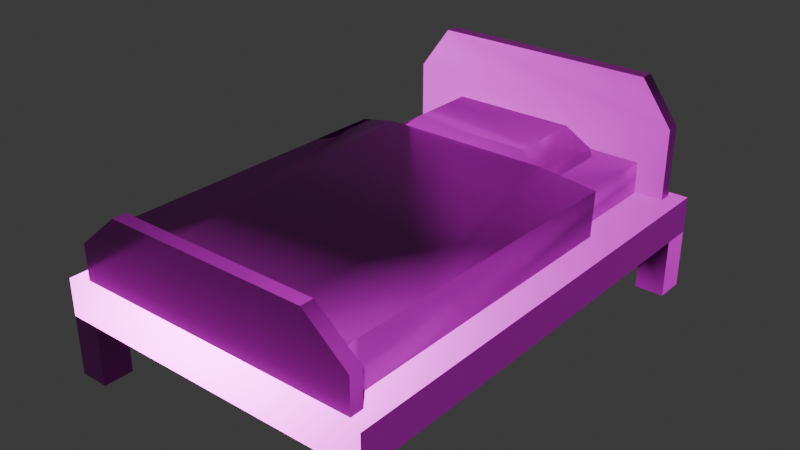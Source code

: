 # Source: bed-blue.blend  (saved by Blender 5.0.119; exported with 4.5.12 LTS)
import bpy
from mathutils import Matrix  # noqa: F401  (used for matrix-valued properties, if any)

bpy.ops.wm.read_factory_settings(use_empty=True)
scene = bpy.context.scene
scene.name = 'Scene'

# ---- collections
col_collection = bpy.data.collections.new('Collection'); scene.collection.children.link(col_collection)

# ---- images (referenced by path relative to the original .blend; pixels are not part of the script)
import os
ASSET_DIR = os.environ.get("B2B_ASSET_DIR", "")  # directory of the original .blend (textures are referenced by path, not embedded)
HERE = os.path.dirname(os.path.abspath(__file__))  # packed textures are extracted next to this script under _unpacked/

def load_image(name, relpath, width, height, colorspace="sRGB"):
    """Load a texture the original file referenced (path relative to the .blend, or extracted next to this script)."""
    p = next((c for c in (os.path.join(HERE, relpath), os.path.join(ASSET_DIR, relpath)) if relpath and os.path.exists(c)), "")
    if p:
        img = bpy.data.images.load(p, check_existing=True)
        img.name = name
    else:  # same state as the original file: an image datablock whose file is absent (Cycles renders it pink)
        img = bpy.data.images.new(name, width, height)
        img.source = "FILE"
        img.filepath = "//" + (relpath or name)
    img.colorspace_settings.name = colorspace
    return img
img_bed_blue_worm_001_height_png = load_image('bed-blue_WORM.001_Height.png', 'textures/bed-blue/bed-blue_WORM.001_Height.png', 1024, 1024, 'Non-Color')
img_bed_blue_worm_001_basecolor_png = load_image('bed-blue_WORM.001_BaseColor.png', 'textures/bed-blue/bed-blue_WORM.001_BaseColor.png', 1024, 1024, 'sRGB')
img_bed_blue_worm_001_metallic_png = load_image('bed-blue_WORM.001_Metallic.png', 'textures/bed-blue/bed-blue_WORM.001_Metallic.png', 1024, 1024, 'Non-Color')
img_bed_blue_worm_001_roughness_png = load_image('bed-blue_WORM.001_Roughness.png', 'textures/bed-blue/bed-blue_WORM.001_Roughness.png', 1024, 1024, 'Non-Color')
img_bed_blue_worm_001_normal_png = load_image('bed-blue_WORM.001_Normal.png', 'textures/bed-blue/bed-blue_WORM.001_Normal.png', 1024, 1024, 'Non-Color')

# ---- materials (node trees are filled in below, after node groups)
mat_worm_001 = bpy.data.materials.new('WORM.001')
mat_worm_001.use_backface_culling_lightprobe_volume = False
mat_worm_001.use_transparent_shadow = False

# ---- material node trees
mat_worm_001.use_nodes = True; mat_worm_001.node_tree.nodes.clear()
_N = mat_worm_001.node_tree.nodes; _L = mat_worm_001.node_tree.links
n0 = _N.new('ShaderNodeBsdfPrincipled'); n0.name = 'Principled BSDF'; n0.location = (10, 300)
n0.distribution = 'GGX'
n0.subsurface_method = 'RANDOM_WALK_SKIN'
n0.inputs[3].default_value = 1.45
n0.inputs[27].default_value = (0.0, 0.0, 0.0, 1.0)
n0.inputs[28].default_value = 1.0
n1 = _N.new('ShaderNodeOutputMaterial'); n1.name = 'Material Output'; n1.location = (300, 300)
n2 = _N.new('ShaderNodeTexImage'); n2.name = 'Image Texture'; n2.location = (84, -876)
n2.label = 'Displacement'
n2.image = img_bed_blue_worm_001_height_png
n3 = _N.new('ShaderNodeDisplacement'); n3.name = 'Displacement'; n3.location = (110, -400)
n4 = _N.new('ShaderNodeTexImage'); n4.name = 'Image Texture.001'; n4.location = (84, -36)
n4.label = 'Base Color'
n4.image = img_bed_blue_worm_001_basecolor_png
n5 = _N.new('ShaderNodeTexImage'); n5.name = 'Image Texture.002'; n5.location = (84, -316)
n5.label = 'Metallic'
n5.image = img_bed_blue_worm_001_metallic_png
n6 = _N.new('ShaderNodeTexImage'); n6.name = 'Image Texture.003'; n6.location = (84, -596)
n6.label = 'Roughness'
n6.image = img_bed_blue_worm_001_roughness_png
n7 = _N.new('ShaderNodeTexImage'); n7.name = 'Image Texture.004'; n7.location = (84, -1156)
n7.label = 'Normal'
n7.image = img_bed_blue_worm_001_normal_png
n8 = _N.new('ShaderNodeNormalMap'); n8.name = 'Normal Map'; n8.location = (-240, -620)
n9 = _N.new('ShaderNodeMapping'); n9.name = 'Mapping'; n9.location = (229, -36)
n10 = _N.new('NodeReroute'); n10.name = 'Reroute'; n10.location = (34, -706)
n10.width = 14
n10.socket_idname = 'NodeSocketVector'
n11 = _N.new('ShaderNodeTexCoord'); n11.name = 'Texture Coordinate'; n11.location = (29, -36)
n12 = _N.new('NodeFrame'); n12.name = 'Frame'; n12.location = (-1269, 336)
n12.label = 'Mapping'
n12.width = 398
n13 = _N.new('NodeFrame'); n13.name = 'Frame.001'; n13.location = (-624, 536)
n13.label = 'Textures'
n13.width = 353
n2.parent = n13
n4.parent = n13
n5.parent = n13
n6.parent = n13
n7.parent = n13
n9.parent = n12
n10.parent = n13
n11.parent = n12
_L.new(n0.outputs[0], n1.inputs[0])
_L.new(n2.outputs[0], n3.inputs[0])
_L.new(n3.outputs[0], n1.inputs[2])
_L.new(n4.outputs[0], n0.inputs[0])
_L.new(n5.outputs[0], n0.inputs[1])
_L.new(n6.outputs[0], n0.inputs[2])
_L.new(n7.outputs[0], n8.inputs[1])
_L.new(n8.outputs[0], n0.inputs[5])
_L.new(n10.outputs[0], n4.inputs[0])
_L.new(n10.outputs[0], n5.inputs[0])
_L.new(n10.outputs[0], n6.inputs[0])
_L.new(n10.outputs[0], n2.inputs[0])
_L.new(n10.outputs[0], n7.inputs[0])
_L.new(n9.outputs[0], n10.inputs[0])
_L.new(n11.outputs[2], n9.inputs[0])
n1.is_active_output = True

# ---- world
world_world = bpy.data.worlds.new('World'); scene.world = world_world
world_world.use_nodes = True; world_world.node_tree.nodes.clear()
_N = world_world.node_tree.nodes; _L = world_world.node_tree.links
n0 = _N.new('ShaderNodeOutputWorld'); n0.name = 'World Output'; n0.location = (200, 100)
n1 = _N.new('ShaderNodeBackground'); n1.name = 'Background'; n1.location = (-200, 100)
n1.inputs[0].default_value = (0.05088, 0.05088, 0.05088, 1.0)
_L.new(n1.outputs[0], n0.inputs[0])
n0.is_active_output = True
world_world.color = (0.05088, 0.05088, 0.05088)
world_world.sun_shadow_jitter_overblur = 0.0

# ---- meshes
me_bed_blue_lod_1 = bpy.data.meshes.new('Bed-Blue-LOD-1')
me_bed_blue_lod_1.from_pydata([(-0.875, 1.167, 8.692e-08), (-0.875, 1.167, 0.2917), (-0.7292, 1.167, 8.692e-08), (-0.7292, 1.167, 0.2917), (-0.875, 1.021, 8.692e-08), (-0.875, 1.021, 0.2917), (-0.7292, 1.021, 8.692e-08), (-0.7292, 1.021, 0.2917), (0.5833, 1.167, 8.692e-08), (0.5833, 1.167, 0.2917), (0.7292, 1.167, 8.692e-08), (0.7292, 1.167, 0.2917), (0.5833, 1.021, 8.692e-08), (0.5833, 1.021, 0.2917), (0.7292, 1.021, 8.692e-08), (0.7292, 1.021, 0.2917), (0.5833, -1.021, 8.692e-08), (0.5833, -1.021, 0.2917), (0.7292, -1.021, 8.692e-08), (0.7292, -1.021, 0.2917), (0.5833, -1.167, 8.692e-08), (0.5833, -1.167, 0.2917), (0.7292, -1.167, 8.692e-08), (0.7292, -1.167, 0.2917), (-0.875, -1.021, 8.692e-08), (-0.875, -1.021, 0.2917), (-0.7292, -1.021, 8.692e-08), (-0.7292, -1.021, 0.2917), (-0.875, -1.167, 8.692e-08), (-0.875, -1.167, 0.2917), (-0.7292, -1.167, 8.692e-08), (-0.7292, -1.167, 0.2917), (-0.875, 1.167, 0.474), (-0.7292, 1.167, 0.474), (-0.7292, 1.021, 0.474), (-0.875, 1.021, 0.474), (0.5833, 1.167, 0.474), (0.7292, 1.167, 0.474), (0.7292, 1.021, 0.474), (0.5833, 1.021, 0.474), (0.5833, -1.021, 0.474), (0.7292, -1.021, 0.474), (0.7292, -1.167, 0.474), (0.5833, -1.167, 0.474), (-0.875, -1.021, 0.474), (-0.7292, -1.021, 0.474), (-0.7292, -1.167, 0.474), (-0.875, -1.167, 0.474), (-0.7948, 1.127, 0.4647), (-0.7948, 1.061, 0.4647), (0.649, 1.127, 0.4647), (0.649, 1.061, 0.4647), (-0.636, 1.127, 1.048), (-0.636, 1.061, 1.048), (0.4901, 1.127, 1.048), (0.4901, 1.061, 1.048), (-0.7948, 1.127, 0.8293), (0.649, 1.127, 0.8293), (0.649, 1.061, 0.8293), (-0.7948, 1.061, 0.8293), (0.649, -1.061, 0.4647), (0.649, -1.127, 0.4647), (-0.7948, -1.061, 0.4647), (-0.7948, -1.127, 0.4647), (0.4324, -1.061, 0.8293), (0.4324, -1.127, 0.8293), (-0.5782, -1.061, 0.8293), (-0.5782, -1.127, 0.8293), (-0.7948, -1.127, 0.647), (-0.7948, -1.061, 0.647), (0.649, -1.127, 0.647), (0.649, -1.061, 0.647), (-0.6562, 1.05, 0.4594), (-0.6562, 1.05, 0.6331), (0.5104, 1.05, 0.4594), (0.5104, 1.05, 0.6326), (-0.6562, -1.05, 0.4594), (-0.6562, -1.05, 0.6344), (0.5104, -1.05, 0.4594), (0.5104, -1.05, 0.6344), (-0.4424, -1.011, 0.6344), (0.2237, -1.011, 0.6344), (-0.6562, -1.008, 0.6344), (0.5104, -1.008, 0.4594), (-0.6562, -1.008, 0.4594), (0.5104, -1.008, 0.6344), (-0.5359, 0.5017, 0.6519), (0.3172, 0.5017, 0.6515), (-0.6562, 0.5257, 0.6524), (-0.6562, 0.525, 0.4594), (0.5104, 0.5256, 0.6518), (0.5104, 0.525, 0.4594), (0.3172, 0.5017, 0.6102), (-0.5359, 0.5017, 0.6106), (0.3172, 0.9778, 0.594), (-0.5359, 0.9779, 0.5944), (0.1977, 0.9043, 0.7836), (0.1977, 0.5358, 0.7836), (-0.4165, 0.5358, 0.7836), (-0.4165, 0.9043, 0.7836), (-0.5189, 0.5181, 0.6961), (-0.5189, 0.9657, 0.6742), (0.3001, 0.9657, 0.6742), (0.3001, 0.5181, 0.6961), (0.5833, -1.008, 0.4594), (0.5833, 0.525, 0.4594), (-0.7288, -1.008, 0.7076), (-0.7416, 0.525, 0.6949), (-0.5359, 0.5024, 0.7437), (-0.7292, 0.525, 0.4594), (0.5909, 0.525, 0.6997), (0.3172, 0.5024, 0.7437), (0.5831, -1.008, 0.7075), (-0.7292, -1.008, 0.4594), (0.2237, -1.011, 0.7073), (-0.4424, -1.011, 0.7073)], [], [(0, 1, 3, 2), (2, 3, 7, 6), (6, 7, 5, 4), (4, 5, 1, 0), (2, 6, 4, 0), (3, 1, 32, 33), (8, 9, 11, 10), (10, 11, 15, 14), (14, 15, 13, 12), (12, 13, 9, 8), (10, 14, 12, 8), (23, 19, 41, 42), (16, 17, 19, 18), (18, 19, 23, 22), (22, 23, 21, 20), (20, 21, 17, 16), (18, 22, 20, 16), (5, 25, 44, 35), (24, 25, 27, 26), (26, 27, 31, 30), (30, 31, 29, 28), (28, 29, 25, 24), (26, 30, 28, 24), (21, 23, 42, 43), (19, 15, 38, 41), (1, 5, 35, 32), (11, 9, 36, 37), (15, 11, 37, 38), (29, 31, 46, 47), (34, 35, 44, 45), (38, 39, 40, 41), (45, 40, 39, 34), (9, 3, 33, 36), (25, 29, 47, 44), (31, 21, 43, 46), (58, 57, 54, 55), (49, 51, 58, 59), (36, 39, 38, 37), (36, 33, 34, 39), (32, 35, 34, 33), (53, 55, 54, 52), (56, 59, 53, 52), (57, 56, 52, 54), (48, 56, 57, 50), (58, 55, 53, 59), (48, 49, 59, 56), (51, 50, 57, 58), (62, 69, 71, 60), (63, 61, 70, 68), (40, 43, 42, 41), (46, 43, 40, 45), (44, 47, 46, 45), (64, 66, 67, 65), (70, 65, 67, 68), (69, 68, 67, 66), (70, 71, 64, 65), (61, 60, 71, 70), (62, 63, 68, 69), (71, 69, 66, 64), (78, 76, 72, 74), (72, 76, 77, 73), (21, 31, 27, 17), (15, 19, 17, 13), (3, 9, 13, 7), (7, 27, 25, 5), (17, 27, 7, 13), (90, 87, 111, 110), (87, 86, 108, 111), (82, 80, 115, 106), (75, 74, 72, 73), (86, 88, 107, 108), (79, 77, 76, 78), (78, 74, 75, 79), (80, 81, 114, 115), (91, 90, 110, 105), (83, 91, 105, 104), (105, 110, 112, 104), (114, 111, 108, 115), (112, 110, 111, 114), (113, 106, 107, 109), (115, 108, 107, 106), (81, 85, 112, 114), (89, 84, 113, 109), (88, 89, 109, 107), (85, 83, 104, 112), (84, 82, 106, 113), (101, 100, 98, 99), (97, 96, 99, 98), (102, 101, 99, 96), (103, 102, 96, 97), (100, 103, 97, 98), (93, 92, 103, 100), (92, 94, 102, 103), (94, 95, 101, 102), (95, 93, 100, 101), (79, 75, 73, 77)])
me_bed_blue_lod_1.polygons.foreach_set('use_smooth', [True] * 96)
_k = set([(0, 1), (0, 2), (0, 4), (1, 32), (2, 3), (2, 6), (3, 9), (4, 5), (4, 6), (5, 25), (6, 7), (8, 9), (8, 10), (8, 12), (10, 11), (10, 14), (11, 37), (12, 13), (12, 14), (14, 15), (15, 19), (16, 17), (16, 18), (16, 20), (18, 19), (18, 22), (20, 21), (20, 22), (21, 31), (22, 23), (23, 42), (24, 25), (24, 26), (24, 28), (26, 27), (26, 30), (28, 29), (28, 30), (29, 47), (30, 31), (32, 33), (32, 35), (33, 36), (35, 44), (36, 37), (37, 38), (38, 41), (41, 42), (42, 43), (43, 46), (44, 47), (46, 47), (48, 56), (49, 59), (50, 57), (51, 58), (52, 54), (52, 56), (53, 55), (53, 59), (54, 57), (55, 58), (60, 71), (61, 70), (62, 69), (63, 68), (64, 66), (64, 71), (65, 67), (65, 70), (66, 69), (67, 68), (72, 76), (73, 77), (74, 78), (75, 79)])
me_bed_blue_lod_1.attributes.new('sharp_edge', 'BOOLEAN', 'EDGE').data.foreach_set('value', [ (min(e.vertices), max(e.vertices)) in _k for e in me_bed_blue_lod_1.edges])
_uv = me_bed_blue_lod_1.uv_layers.new(name='UVMap')
_uv.uv.foreach_set('vector', [0.7728, 0.8269, 0.7506, 0.7808, 0.7737, 0.7697, 0.7959, 0.8158, 0.7959, 0.8158, 0.7737, 0.7697, 0.7967, 0.7586, 0.819, 0.8047, 0.804, 0.84, 0.7909, 0.8822, 0.7679, 0.8727, 0.7853, 0.8415, 0.7853, 0.8415, 0.7679, 0.8727, 0.7506, 0.8615, 0.7728, 0.8269, 0.7959, 0.8158, 0.804, 0.84, 0.7853, 0.8415, 0.7728, 0.8269, 0.6548, 0.3931, 0.632, 0.3931, 0.632, 0.3646, 0.6548, 0.3646, 0.9279, 0.2908, 0.9062, 0.3371, 0.8831, 0.3263, 0.9047, 0.28, 0.9047, 0.28, 0.8831, 0.2413, 0.9059, 0.2312, 0.9165, 0.2653, 0.9165, 0.2653, 0.9059, 0.2312, 0.926, 0.2263, 0.9357, 0.2664, 0.951, 0.3016, 0.9294, 0.3479, 0.9062, 0.3371, 0.9279, 0.2908, 0.9047, 0.28, 0.9165, 0.2653, 0.9357, 0.2664, 0.9279, 0.2908, 0.6605, 0.3937, 0.6605, 0.4164, 0.632, 0.4164, 0.632, 0.3937, 0.8743, 0.8349, 0.8648, 0.8823, 0.8391, 0.8742, 0.8548, 0.8404, 0.8548, 0.8404, 0.8391, 0.8742, 0.8196, 0.8632, 0.8415, 0.8241, 0.8415, 0.8241, 0.8196, 0.7805, 0.8414, 0.7695, 0.8633, 0.8131, 0.8633, 0.8131, 0.8414, 0.7695, 0.8632, 0.7586, 0.8851, 0.8022, 0.8548, 0.8404, 0.8415, 0.8241, 0.8633, 0.8131, 0.8743, 0.8349, 0.9109, 0.7352, 0.9109, 0.4164, 0.9394, 0.4164, 0.9394, 0.7352, 0.9192, 0.7981, 0.9111, 0.7617, 0.9333, 0.7586, 0.9396, 0.803, 0.9509, 0.8356, 0.9296, 0.8795, 0.9077, 0.8688, 0.929, 0.8249, 0.929, 0.8249, 0.9077, 0.8688, 0.8857, 0.8582, 0.907, 0.8143, 0.907, 0.8143, 0.8857, 0.7709, 0.9111, 0.7617, 0.9192, 0.7981, 0.9396, 0.803, 0.929, 0.8249, 0.907, 0.8143, 0.9192, 0.7981, 0.4327, 0.6549, 0.4327, 0.6322, 0.4611, 0.6322, 0.4611, 0.6549, 0.6605, 0.4164, 0.6605, 0.7352, 0.632, 0.7352, 0.632, 0.4164, 0.9109, 0.758, 0.9109, 0.7352, 0.9394, 0.7352, 0.9394, 0.758, 0.8825, 0.3931, 0.8597, 0.3931, 0.8597, 0.3646, 0.8825, 0.3646, 0.6605, 0.7352, 0.6605, 0.758, 0.632, 0.758, 0.632, 0.7352, 0.4327, 0.8826, 0.4327, 0.8598, 0.4611, 0.8598, 0.4611, 0.8826, 0.6548, 0.3418, 0.632, 0.3418, 0.632, 0.02307, 0.6548, 0.02307, 0.8825, 0.3418, 0.8597, 0.3418, 0.8597, 0.02307, 0.8825, 0.02307, 0.6548, 0.02307, 0.8597, 0.02307, 0.8597, 0.3418, 0.6548, 0.3418, 0.8597, 0.3931, 0.6548, 0.3931, 0.6548, 0.3646, 0.8597, 0.3646, 0.9109, 0.4164, 0.9109, 0.3937, 0.9394, 0.3937, 0.9394, 0.4164, 0.4327, 0.8598, 0.4327, 0.6549, 0.4611, 0.6549, 0.4611, 0.8598, 0.3879, 0.653, 0.3914, 0.6433, 0.4269, 0.6639, 0.4219, 0.6725, 0.3285, 0.8745, 0.3285, 0.6441, 0.3879, 0.653, 0.3836, 0.8664, 0.8597, 0.3646, 0.8597, 0.3418, 0.8825, 0.3418, 0.8825, 0.3646, 0.8597, 0.3646, 0.6548, 0.3646, 0.6548, 0.3418, 0.8597, 0.3418, 0.632, 0.3646, 0.632, 0.3418, 0.6548, 0.3418, 0.6548, 0.3646, 0.4209, 0.8472, 0.4219, 0.6725, 0.4321, 0.6726, 0.4311, 0.8473, 0.3865, 0.8762, 0.3836, 0.8664, 0.4209, 0.8472, 0.426, 0.8575, 0.5692, 0.6322, 0.5692, 0.8576, 0.535, 0.8328, 0.535, 0.6569, 0.6261, 0.8576, 0.5692, 0.8576, 0.5692, 0.6322, 0.6261, 0.6322, 0.3879, 0.653, 0.4219, 0.6725, 0.4209, 0.8472, 0.3836, 0.8664, 0.3301, 0.8847, 0.3285, 0.8745, 0.3836, 0.8664, 0.3865, 0.8762, 0.3285, 0.6441, 0.3306, 0.6322, 0.3914, 0.6433, 0.3879, 0.653, 0.4617, 0.6432, 0.4881, 0.6488, 0.4921, 0.8603, 0.4617, 0.8676, 0.94, 0.0002988, 0.94, 0.2257, 0.9115, 0.2257, 0.9115, 0.0002988, 0.8597, 0.02307, 0.8597, 0.0002989, 0.8825, 0.0002989, 0.8825, 0.02307, 0.6548, 0.0002988, 0.8597, 0.0002989, 0.8597, 0.02307, 0.6548, 0.02307, 0.632, 0.02307, 0.632, 0.0002988, 0.6548, 0.0002988, 0.6548, 0.02307, 0.5243, 0.8306, 0.5172, 0.6744, 0.5273, 0.6739, 0.5344, 0.8301, 0.9115, 0.2257, 0.8831, 0.1919, 0.8831, 0.03411, 0.9115, 0.0002988, 0.4881, 0.6488, 0.4924, 0.6404, 0.5241, 0.6663, 0.5172, 0.6744, 0.4968, 0.8702, 0.4921, 0.8603, 0.5243, 0.8306, 0.5324, 0.8395, 0.4649, 0.8791, 0.4617, 0.8676, 0.4921, 0.8603, 0.4968, 0.8702, 0.4617, 0.6432, 0.4646, 0.6322, 0.4924, 0.6404, 0.4881, 0.6488, 0.4921, 0.8603, 0.4881, 0.6488, 0.5172, 0.6744, 0.5243, 0.8306, 0.6121, 0.4834, 0.4834, 0.6122, 0.2514, 0.3806, 0.3801, 0.2517, 0.2514, 0.3806, 0.01963, 0.6125, 0.0002988, 0.5932, 0.2322, 0.3614, 0.6832, 0.3937, 0.8882, 0.3937, 0.8882, 0.4164, 0.6832, 0.4164, 0.6605, 0.7352, 0.6605, 0.4164, 0.6832, 0.4164, 0.6832, 0.7352, 0.8882, 0.758, 0.6832, 0.758, 0.6832, 0.7352, 0.8882, 0.7352, 0.8882, 0.7352, 0.8882, 0.4164, 0.9109, 0.4164, 0.9109, 0.7352, 0.6832, 0.4164, 0.8882, 0.4164, 0.8882, 0.7352, 0.6832, 0.7352, 0.9401, 0.5896, 0.94, 0.5592, 0.9544, 0.5592, 0.9476, 0.6021, 0.94, 0.5592, 0.94, 0.426, 0.9544, 0.426, 0.9544, 0.5592, 0.3136, 0.883, 0.2802, 0.8831, 0.2802, 0.8718, 0.3249, 0.8714, 0.3609, 0.2326, 0.3801, 0.2517, 0.2514, 0.3806, 0.2322, 0.3614, 0.94, 0.426, 0.9402, 0.4069, 0.947, 0.3937, 0.9544, 0.426, 0.6314, 0.5027, 0.5027, 0.6316, 0.4834, 0.6122, 0.6121, 0.4834, 0.6117, 0.0196, 0.3801, 0.2517, 0.3609, 0.2326, 0.5923, 0.0002988, 0.2802, 0.8831, 0.1763, 0.8832, 0.1763, 0.8719, 0.2802, 0.8718, 0.0002988, 0.6774, 0.000584, 0.6411, 0.01585, 0.6322, 0.01406, 0.6775, 0.0002988, 0.8981, 0.0002988, 0.6774, 0.01406, 0.6775, 0.01029, 0.8931, 0.01406, 0.6775, 0.06007, 0.6796, 0.04363, 0.913, 0.01029, 0.8931, 0.1763, 0.8719, 0.1615, 0.6356, 0.2949, 0.6356, 0.2802, 0.8718, 0.1202, 0.8716, 0.1182, 0.6322, 0.1615, 0.6356, 0.1763, 0.8719, 0.1072, 0.8874, 0.0726, 0.9077, 0.06066, 0.6681, 0.1069, 0.6668, 0.2802, 0.8718, 0.2949, 0.6356, 0.3279, 0.6322, 0.3249, 0.8714, 0.1763, 0.8832, 0.1315, 0.8831, 0.1202, 0.8716, 0.1763, 0.8719, 0.1176, 0.6668, 0.1176, 0.8925, 0.1072, 0.8874, 0.1069, 0.6668, 0.1176, 0.6384, 0.1176, 0.6668, 0.1069, 0.6668, 0.105, 0.6322, 0.02335, 0.9178, 0.0002988, 0.8981, 0.01029, 0.8931, 0.04363, 0.913, 0.1176, 0.8925, 0.09355, 0.9128, 0.0726, 0.9077, 0.1072, 0.8874, 0.7379, 0.9383, 0.69, 0.9876, 0.6757, 0.9706, 0.7165, 0.9262, 0.6594, 0.8309, 0.7165, 0.831, 0.7165, 0.9262, 0.6594, 0.9262, 0.7361, 0.8186, 0.7379, 0.9383, 0.7165, 0.9262, 0.7165, 0.831, 0.6868, 0.7711, 0.7361, 0.8186, 0.7165, 0.831, 0.6735, 0.7889, 0.6455, 0.942, 0.6456, 0.815, 0.6594, 0.8309, 0.6594, 0.9262, 0.632, 0.9447, 0.632, 0.8124, 0.6456, 0.815, 0.6455, 0.942, 0.6961, 0.7586, 0.7491, 0.8135, 0.7361, 0.8186, 0.6868, 0.7711, 0.7491, 0.8135, 0.75, 0.9431, 0.7379, 0.9383, 0.7361, 0.8186, 0.75, 0.9431, 0.6998, 0.9997, 0.69, 0.9876, 0.7379, 0.9383, 0.1291, 0.0007814, 0.3609, 0.2326, 0.2322, 0.3614, 0.0002988, 0.1296])
me_bed_blue_lod_1.materials.append(mat_worm_001)
me_bed_blue_lod_1.update()

# ---- objects
ob_bed_blue_lod_1 = bpy.data.objects.new('Bed-Blue-LOD-1', me_bed_blue_lod_1)

# ---- transforms, parenting, visibility, modifiers, constraints
ob_bed_blue_lod_1.location = (0.0, 0.0, 0.0)

# ---- collection membership
col_collection.objects.link(ob_bed_blue_lod_1)

# ---- scene / render settings (as saved in the file)
scene.frame_start = 1; scene.frame_end = 250; scene.frame_set(1)
scene.render.engine = 'BLENDER_EEVEE_NEXT'
scene.render.bake_bias = 0.0
scene.render.bake_samples = 0
scene.cycles.sampling_pattern = 'TABULATED_SOBOL'
scene.eevee.use_volume_custom_range = False
bpy.context.view_layer.update()

# ---- added for rendering (the .blend has no active camera and no usable light): camera, sun
cam_auto = bpy.data.cameras.new('AutoCamera')
cam_auto.lens = 50.0
cam_auto.sensor_width = 36.0
cam_auto.clip_end = 1000.0
ob_auto_camera = bpy.data.objects.new('AutoCamera', cam_auto)
scene.collection.objects.link(ob_auto_camera)
ob_auto_camera.location = (2.72061, -3.35223, 2.75884)
ob_auto_camera.rotation_euler = (1.09748, -7.21219e-08, 0.694738)
scene.camera = ob_auto_camera
light_auto_sun = bpy.data.lights.new('AutoSun', 'SUN')
light_auto_sun.energy = 3.0
light_auto_sun.angle = 0.0523599
ob_auto_sun = bpy.data.objects.new('AutoSun', light_auto_sun)
scene.collection.objects.link(ob_auto_sun)
ob_auto_sun.rotation_euler = (0.872665, 0.174533, 0.523599)
bpy.context.view_layer.update()
